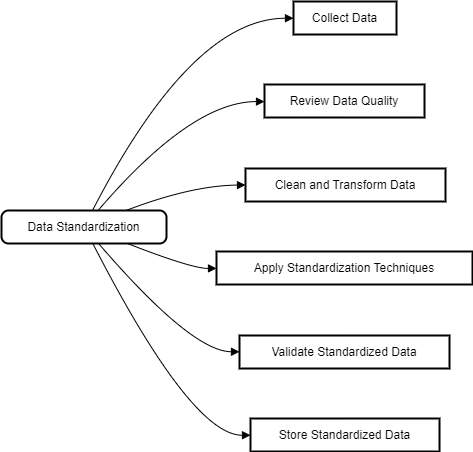

The diagram above was exported from draw.io. Its source (the exported page's mxGraphModel, read from the mxfile embedded in the PNG):
<mxGraphModel dx="2140" dy="1666" grid="1" gridSize="10" guides="1" tooltips="1" connect="1" arrows="1" fold="1" page="1" pageScale="1" pageWidth="850" pageHeight="1100" math="0" shadow="0">
  <root>
    <mxCell id="0" />
    <mxCell id="1" parent="0" />
    <mxCell id="2" value="Data Standardization" style="rounded=1;absoluteArcSize=1;arcSize=14;whiteSpace=wrap;strokeWidth=2;" parent="1" vertex="1">
      <mxGeometry y="209" width="165" height="33" as="geometry" />
    </mxCell>
    <mxCell id="3" value="Collect Data" style="whiteSpace=wrap;strokeWidth=2;" parent="1" vertex="1">
      <mxGeometry x="292" width="103" height="33" as="geometry" />
    </mxCell>
    <mxCell id="4" value="Review Data Quality" style="whiteSpace=wrap;strokeWidth=2;" parent="1" vertex="1">
      <mxGeometry x="263" y="83" width="160" height="33" as="geometry" />
    </mxCell>
    <mxCell id="5" value="Clean and Transform Data" style="whiteSpace=wrap;strokeWidth=2;" parent="1" vertex="1">
      <mxGeometry x="244" y="167" width="200" height="33" as="geometry" />
    </mxCell>
    <mxCell id="6" value="Apply Standardization Techniques" style="whiteSpace=wrap;strokeWidth=2;" parent="1" vertex="1">
      <mxGeometry x="215" y="250" width="256" height="33" as="geometry" />
    </mxCell>
    <mxCell id="7" value="Validate Standardized Data" style="whiteSpace=wrap;strokeWidth=2;" parent="1" vertex="1">
      <mxGeometry x="238" y="334" width="210" height="33" as="geometry" />
    </mxCell>
    <mxCell id="8" value="Store Standardized Data" style="whiteSpace=wrap;strokeWidth=2;" parent="1" vertex="1">
      <mxGeometry x="249" y="417" width="189" height="33" as="geometry" />
    </mxCell>
    <mxCell id="9" value="" style="curved=1;startArrow=none;endArrow=block;exitX=0.5529610607616453;exitY=-0.015151399554628315;entryX=-0.0027911732497724515;entryY=0.5060606291799834;" parent="1" source="2" target="3" edge="1">
      <mxGeometry relative="1" as="geometry">
        <Array as="points">
          <mxPoint x="190" y="17" />
        </Array>
      </mxGeometry>
    </mxCell>
    <mxCell id="10" value="" style="curved=1;startArrow=none;endArrow=block;exitX=0.587788630457777;exitY=-0.015151399554628315;entryX=0.0011963367462158204;entryY=0.5181818875399503;" parent="1" source="2" target="4" edge="1">
      <mxGeometry relative="1" as="geometry">
        <Array as="points">
          <mxPoint x="190" y="100" />
        </Array>
      </mxGeometry>
    </mxCell>
    <mxCell id="11" value="" style="curved=1;startArrow=none;endArrow=block;exitX=0.761926478938435;exitY=-0.015151399554628315;entryX=-0.0023749542236328127;entryY=0.5000001155968868;" parent="1" source="2" target="5" edge="1">
      <mxGeometry relative="1" as="geometry">
        <Array as="points">
          <mxPoint x="190" y="184" />
        </Array>
      </mxGeometry>
    </mxCell>
    <mxCell id="12" value="" style="curved=1;startArrow=none;endArrow=block;exitX=0.761926478938435;exitY=0.9969698588053385;entryX=0.0009277462959289551;entryY=0.5121213739568536;" parent="1" source="2" target="6" edge="1">
      <mxGeometry relative="1" as="geometry">
        <Array as="points">
          <mxPoint x="190" y="267" />
        </Array>
      </mxGeometry>
    </mxCell>
    <mxCell id="13" value="" style="curved=1;startArrow=none;endArrow=block;exitX=0.587788630457777;exitY=0.9969698588053385;entryX=0.0017262413388206845;entryY=0.4939396020137902;" parent="1" source="2" target="7" edge="1">
      <mxGeometry relative="1" as="geometry">
        <Array as="points">
          <mxPoint x="190" y="350" />
        </Array>
      </mxGeometry>
    </mxCell>
    <mxCell id="14" value="" style="curved=1;startArrow=none;endArrow=block;exitX=0.5529610607616453;exitY=0.9969698588053385;entryX=0.0004630114035631614;entryY=0.5060608603737571;" parent="1" source="2" target="8" edge="1">
      <mxGeometry relative="1" as="geometry">
        <Array as="points">
          <mxPoint x="190" y="434" />
        </Array>
      </mxGeometry>
    </mxCell>
  </root>
</mxGraphModel>